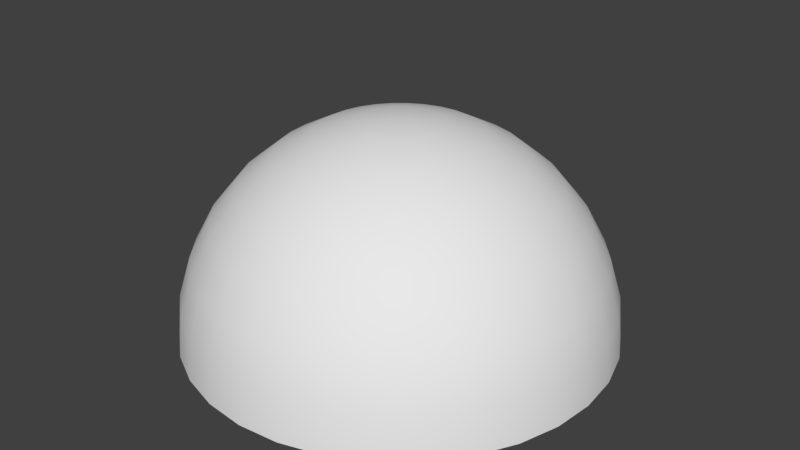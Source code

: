# Source: sphere.blend  (saved by Blender 2.78.0; exported with 4.5.12 LTS)
import bpy
from mathutils import Matrix  # noqa: F401  (used for matrix-valued properties, if any)

bpy.ops.wm.read_factory_settings(use_empty=True)
scene = bpy.context.scene
scene.name = 'Scene'

# ---- collections
col_collection_1 = bpy.data.collections.new('Collection 1'); scene.collection.children.link(col_collection_1)

# ---- world
world_world = bpy.data.worlds.new('World'); scene.world = world_world
world_world.color = (0.05088, 0.05088, 0.05088)
world_world.use_sun_shadow = False
world_world.sun_shadow_jitter_overblur = 0.0
world_world.cycles.sampling_method = 'MANUAL'

# ---- meshes
me_sphere = bpy.data.meshes.new('Sphere')
me_sphere.from_pydata([(0.03806, 0.1913, 0.407), (0.07466, 0.3753, 0.3501), (0.1084, 0.5449, 0.2577), (0.1379, 0.6935, 0.1334), (0.1622, 0.8155, -0.01817), (0.1802, 0.9061, -0.1911), (0.1913, 0.9619, -0.3786), (0.1951, 0.9808, -0.5737), (0.07466, 0.1802, 0.407), (0.1464, 0.3536, 0.3501), (0.2126, 0.5133, 0.2577), (0.2706, 0.6533, 0.1334), (0.3182, 0.7682, -0.01817), (0.3536, 0.8536, -0.1911), (0.3753, 0.9061, -0.3786), (0.3827, 0.9239, -0.5737), (0.1084, 0.1622, 0.407), (0.2126, 0.3182, 0.3501), (0.3087, 0.4619, 0.2577), (0.3928, 0.5879, 0.1334), (0.4619, 0.6913, -0.01817), (0.5133, 0.7682, -0.1911), (0.5449, 0.8155, -0.3786), (0.5556, 0.8315, -0.5737), (0.1379, 0.1379, 0.407), (0.2706, 0.2706, 0.3501), (0.3928, 0.3928, 0.2577), (0.5, 0.5, 0.1334), (0.5879, 0.5879, -0.01817), (0.6533, 0.6533, -0.1911), (0.6935, 0.6935, -0.3786), (0.7071, 0.7071, -0.5737), (0.1622, 0.1084, 0.407), (0.3182, 0.2126, 0.3501), (0.4619, 0.3087, 0.2577), (0.5879, 0.3928, 0.1334), (0.6913, 0.4619, -0.01817), (0.7682, 0.5133, -0.1911), (0.8155, 0.5449, -0.3786), (0.8315, 0.5556, -0.5737), (0.1802, 0.07466, 0.407), (0.3536, 0.1464, 0.3501), (0.5133, 0.2126, 0.2577), (0.6533, 0.2706, 0.1334), (0.7682, 0.3182, -0.01817), (0.8536, 0.3536, -0.1911), (0.9061, 0.3753, -0.3786), (0.9239, 0.3827, -0.5737), (0.1913, 0.03806, 0.407), (0.3753, 0.07466, 0.3501), (0.5449, 0.1084, 0.2577), (0.6935, 0.1379, 0.1334), (0.8155, 0.1622, -0.01817), (0.9061, 0.1802, -0.1911), (0.9619, 0.1913, -0.3786), (0.9808, 0.1951, -0.5737), (0.1951, -2.536e-08, 0.407), (0.3827, -1.791e-08, 0.3501), (0.5556, -1.045e-08, 0.2577), (0.7071, -1.791e-08, 0.1334), (0.8315, -3.281e-08, -0.01817), (0.9239, 2.68e-08, -0.1911), (0.9808, -9.241e-08, -0.3786), (1.0, -7.751e-08, -0.5737), (0.1913, -0.03806, 0.407), (0.3753, -0.07466, 0.3501), (0.5449, -0.1084, 0.2577), (0.6935, -0.1379, 0.1334), (0.8155, -0.1622, -0.01817), (0.9061, -0.1802, -0.1911), (0.9619, -0.1913, -0.3786), (0.9808, -0.1951, -0.5737), (0.1802, -0.07466, 0.407), (0.3536, -0.1464, 0.3501), (0.5133, -0.2126, 0.2577), (0.6533, -0.2706, 0.1334), (0.7682, -0.3182, -0.01817), (0.8536, -0.3536, -0.1911), (0.9061, -0.3753, -0.3786), (0.9239, -0.3827, -0.5737), (0.1622, -0.1084, 0.407), (0.3182, -0.2126, 0.3501), (0.4619, -0.3087, 0.2577), (0.5879, -0.3928, 0.1334), (0.6913, -0.4619, -0.01817), (0.7682, -0.5133, -0.1911), (0.8155, -0.5449, -0.3786), (0.8315, -0.5556, -0.5737), (0.1379, -0.1379, 0.407), (0.2706, -0.2706, 0.3501), (0.3928, -0.3928, 0.2577), (0.5, -0.5, 0.1334), (0.5879, -0.5879, -0.01817), (0.6533, -0.6533, -0.1911), (0.6935, -0.6935, -0.3786), (0.7071, -0.7071, -0.5737), (0.1084, -0.1622, 0.407), (0.2126, -0.3182, 0.3501), (0.3087, -0.4619, 0.2577), (0.3928, -0.5879, 0.1334), (0.4619, -0.6913, -0.01817), (0.5133, -0.7682, -0.1911), (0.5449, -0.8155, -0.3786), (0.5556, -0.8315, -0.5737), (0.07466, -0.1802, 0.407), (0.1464, -0.3536, 0.3501), (0.2126, -0.5133, 0.2577), (0.2706, -0.6533, 0.1334), (0.3182, -0.7682, -0.01817), (0.3536, -0.8536, -0.1911), (0.3753, -0.9061, -0.3786), (0.3827, -0.9239, -0.5737), (0.03806, -0.1913, 0.407), (0.07466, -0.3753, 0.3501), (0.1084, -0.5449, 0.2577), (0.1379, -0.6935, 0.1334), (0.1622, -0.8155, -0.01817), (0.1802, -0.9061, -0.1911), (0.1913, -0.9619, -0.3786), (0.1951, -0.9808, -0.5737), (-1.331e-07, -0.1951, 0.407), (-8.464e-08, -0.3827, 0.3501), (-9.954e-08, -0.5556, 0.2577), (-1.517e-07, -0.7071, 0.1334), (-2.113e-07, -0.8315, -0.01817), (-6.228e-08, -0.9239, -0.1911), (-2.113e-07, -0.9808, -0.3786), (-2.262e-07, -1.0, -0.5737), (-0.03806, -0.1913, 0.407), (-0.07466, -0.3753, 0.3501), (-0.1084, -0.5449, 0.2577), (-0.1379, -0.6935, 0.1334), (-0.1622, -0.8155, -0.01817), (-0.1802, -0.9061, -0.1911), (-0.1913, -0.9619, -0.3786), (-0.1951, -0.9808, -0.5737), (-0.07466, -0.1802, 0.407), (-0.1464, -0.3536, 0.3501), (-0.2126, -0.5133, 0.2577), (-0.2706, -0.6533, 0.1334), (-0.3182, -0.7682, -0.01817), (-0.3536, -0.8536, -0.1911), (-0.3753, -0.9061, -0.3786), (-0.3827, -0.9239, -0.5737), (-3.069e-07, -2.955e-07, 0.4263), (-0.1084, -0.1622, 0.407), (-0.2126, -0.3182, 0.3501), (-0.3087, -0.4619, 0.2577), (-0.3928, -0.5879, 0.1334), (-0.4619, -0.6913, -0.01817), (-0.5133, -0.7682, -0.1911), (-0.5449, -0.8155, -0.3786), (-0.5556, -0.8315, -0.5737), (-0.1379, -0.1379, 0.407), (-0.2706, -0.2706, 0.3501), (-0.3928, -0.3928, 0.2577), (-0.5, -0.5, 0.1334), (-0.5879, -0.5879, -0.01817), (-0.6533, -0.6533, -0.1911), (-0.6935, -0.6935, -0.3786), (-0.7071, -0.7071, -0.5737), (-0.1622, -0.1084, 0.407), (-0.3182, -0.2126, 0.3501), (-0.4619, -0.3087, 0.2577), (-0.5879, -0.3928, 0.1334), (-0.6913, -0.4619, -0.01817), (-0.7682, -0.5133, -0.1911), (-0.8155, -0.5449, -0.3786), (-0.8315, -0.5556, -0.5737), (-0.1802, -0.07466, 0.407), (-0.3536, -0.1464, 0.3501), (-0.5133, -0.2126, 0.2577), (-0.6533, -0.2706, 0.1334), (-0.7682, -0.3182, -0.01817), (-0.8536, -0.3536, -0.1911), (-0.9061, -0.3753, -0.3786), (-0.9239, -0.3827, -0.5737), (-0.1913, -0.03806, 0.407), (-0.3753, -0.07466, 0.3501), (-0.5449, -0.1084, 0.2577), (-0.6935, -0.1379, 0.1334), (-0.8155, -0.1622, -0.01817), (-0.9061, -0.1802, -0.1911), (-0.9619, -0.1913, -0.3786), (-0.9808, -0.1951, -0.5737), (-0.1951, -1.045e-08, 0.407), (-0.3827, 1.935e-08, 0.3501), (-0.5556, 1.935e-08, 0.2577), (-0.7071, 1.162e-07, 0.1334), (-0.8315, 1.609e-07, -0.01817), (-0.9239, -1.791e-08, -0.1911), (-0.9808, 2.056e-07, -0.3786), (-1.0, 1.609e-07, -0.5737), (-0.1913, 0.03806, 0.407), (-0.3753, 0.07466, 0.3501), (-0.5449, 0.1084, 0.2577), (-0.6935, 0.1379, 0.1334), (-0.8155, 0.1622, -0.01817), (-0.9061, 0.1802, -0.1911), (-0.9619, 0.1913, -0.3786), (-0.9808, 0.1951, -0.5737), (-0.1802, 0.07466, 0.407), (-0.3536, 0.1464, 0.3501), (-0.5133, 0.2126, 0.2577), (-0.6533, 0.2706, 0.1334), (-0.7682, 0.3182, -0.01817), (-0.8536, 0.3536, -0.1911), (-0.9061, 0.3753, -0.3786), (-0.9239, 0.3827, -0.5737), (-0.1622, 0.1084, 0.407), (-0.3182, 0.2126, 0.3501), (-0.4619, 0.3087, 0.2577), (-0.5879, 0.3928, 0.1334), (-0.6913, 0.4619, -0.01817), (-0.7682, 0.5133, -0.1911), (-0.8155, 0.5449, -0.3786), (-0.8315, 0.5556, -0.5737), (-0.1379, 0.1379, 0.407), (-0.2706, 0.2706, 0.3501), (-0.3928, 0.3928, 0.2577), (-0.5, 0.5, 0.1334), (-0.5879, 0.5879, -0.01817), (-0.6533, 0.6533, -0.1911), (-0.6935, 0.6935, -0.3786), (-0.7071, 0.7071, -0.5737), (-0.1084, 0.1622, 0.407), (-0.2126, 0.3182, 0.3501), (-0.3087, 0.4619, 0.2577), (-0.3928, 0.5879, 0.1334), (-0.4619, 0.6913, -0.01817), (-0.5133, 0.7682, -0.1911), (-0.5449, 0.8155, -0.3786), (-0.5556, 0.8315, -0.5737), (-0.07466, 0.1802, 0.407), (-0.1464, 0.3536, 0.3501), (-0.2126, 0.5133, 0.2577), (-0.2706, 0.6533, 0.1334), (-0.3182, 0.7682, -0.01817), (-0.3536, 0.8536, -0.1911), (-0.3753, 0.9061, -0.3786), (-0.3827, 0.9239, -0.5737), (-0.03806, 0.1913, 0.407), (-0.07466, 0.3753, 0.3501), (-0.1084, 0.5449, 0.2577), (-0.1379, 0.6935, 0.1334), (-0.1622, 0.8155, -0.01817), (-0.1802, 0.9061, -0.1911), (-0.1913, 0.9619, -0.3786), (-0.1951, 0.9808, -0.5737), (-8.836e-08, 0.1951, 0.407), (-4.738e-08, 0.3827, 0.3501), (-1.758e-08, 0.5556, 0.2577), (2.712e-08, 0.7071, 0.1334), (1.463e-07, 0.8315, -0.01817), (-6.228e-08, 0.9239, -0.1911), (1.314e-07, 0.9808, -0.3786), (1.463e-07, 1.0, -0.5737)], [], [(256, 255, 6, 7), (249, 144, 0), (250, 249, 0, 1), (251, 250, 1, 2), (252, 251, 2, 3), (253, 252, 3, 4), (254, 253, 4, 5), (255, 254, 5, 6), (5, 4, 12, 13), (6, 5, 13, 14), (7, 6, 14, 15), (0, 144, 8), (1, 0, 8, 9), (2, 1, 9, 10), (3, 2, 10, 11), (4, 3, 11, 12), (10, 9, 17, 18), (11, 10, 18, 19), (12, 11, 19, 20), (13, 12, 20, 21), (14, 13, 21, 22), (15, 14, 22, 23), (8, 144, 16), (9, 8, 16, 17), (22, 21, 29, 30), (23, 22, 30, 31), (16, 144, 24), (17, 16, 24, 25), (18, 17, 25, 26), (19, 18, 26, 27), (20, 19, 27, 28), (21, 20, 28, 29), (27, 26, 34, 35), (28, 27, 35, 36), (29, 28, 36, 37), (30, 29, 37, 38), (31, 30, 38, 39), (24, 144, 32), (25, 24, 32, 33), (26, 25, 33, 34), (39, 38, 46, 47), (32, 144, 40), (33, 32, 40, 41), (34, 33, 41, 42), (35, 34, 42, 43), (36, 35, 43, 44), (37, 36, 44, 45), (38, 37, 45, 46), (43, 42, 50, 51), (44, 43, 51, 52), (45, 44, 52, 53), (46, 45, 53, 54), (47, 46, 54, 55), (40, 144, 48), (41, 40, 48, 49), (42, 41, 49, 50), (55, 54, 62, 63), (48, 144, 56), (49, 48, 56, 57), (50, 49, 57, 58), (51, 50, 58, 59), (52, 51, 59, 60), (53, 52, 60, 61), (54, 53, 61, 62), (60, 59, 67, 68), (61, 60, 68, 69), (62, 61, 69, 70), (63, 62, 70, 71), (56, 144, 64), (57, 56, 64, 65), (58, 57, 65, 66), (59, 58, 66, 67), (64, 144, 72), (65, 64, 72, 73), (66, 65, 73, 74), (67, 66, 74, 75), (68, 67, 75, 76), (69, 68, 76, 77), (70, 69, 77, 78), (71, 70, 78, 79), (76, 75, 83, 84), (77, 76, 84, 85), (78, 77, 85, 86), (79, 78, 86, 87), (72, 144, 80), (73, 72, 80, 81), (74, 73, 81, 82), (75, 74, 82, 83), (81, 80, 88, 89), (82, 81, 89, 90), (83, 82, 90, 91), (84, 83, 91, 92), (85, 84, 92, 93), (86, 85, 93, 94), (87, 86, 94, 95), (80, 144, 88), (93, 92, 100, 101), (94, 93, 101, 102), (95, 94, 102, 103), (88, 144, 96), (89, 88, 96, 97), (90, 89, 97, 98), (91, 90, 98, 99), (92, 91, 99, 100), (98, 97, 105, 106), (99, 98, 106, 107), (100, 99, 107, 108), (101, 100, 108, 109), (102, 101, 109, 110), (103, 102, 110, 111), (96, 144, 104), (97, 96, 104, 105), (110, 109, 117, 118), (111, 110, 118, 119), (104, 144, 112), (105, 104, 112, 113), (106, 105, 113, 114), (107, 106, 114, 115), (108, 107, 115, 116), (109, 108, 116, 117), (114, 113, 121, 122), (115, 114, 122, 123), (116, 115, 123, 124), (117, 116, 124, 125), (118, 117, 125, 126), (119, 118, 126, 127), (112, 144, 120), (113, 112, 120, 121), (126, 125, 133, 134), (127, 126, 134, 135), (120, 144, 128), (121, 120, 128, 129), (122, 121, 129, 130), (123, 122, 130, 131), (124, 123, 131, 132), (125, 124, 132, 133), (131, 130, 138, 139), (132, 131, 139, 140), (133, 132, 140, 141), (134, 133, 141, 142), (135, 134, 142, 143), (128, 144, 136), (129, 128, 136, 137), (130, 129, 137, 138), (143, 142, 151, 152), (136, 144, 145), (137, 136, 145, 146), (138, 137, 146, 147), (139, 138, 147, 148), (140, 139, 148, 149), (141, 140, 149, 150), (142, 141, 150, 151), (148, 147, 155, 156), (149, 148, 156, 157), (150, 149, 157, 158), (151, 150, 158, 159), (152, 151, 159, 160), (145, 144, 153), (146, 145, 153, 154), (147, 146, 154, 155), (160, 159, 167, 168), (153, 144, 161), (154, 153, 161, 162), (155, 154, 162, 163), (156, 155, 163, 164), (157, 156, 164, 165), (158, 157, 165, 166), (159, 158, 166, 167), (165, 164, 172, 173), (166, 165, 173, 174), (167, 166, 174, 175), (168, 167, 175, 176), (161, 144, 169), (162, 161, 169, 170), (163, 162, 170, 171), (164, 163, 171, 172), (170, 169, 177, 178), (171, 170, 178, 179), (172, 171, 179, 180), (173, 172, 180, 181), (174, 173, 181, 182), (175, 174, 182, 183), (176, 175, 183, 184), (169, 144, 177), (182, 181, 189, 190), (183, 182, 190, 191), (184, 183, 191, 192), (177, 144, 185), (178, 177, 185, 186), (179, 178, 186, 187), (180, 179, 187, 188), (181, 180, 188, 189), (186, 185, 193, 194), (187, 186, 194, 195), (188, 187, 195, 196), (189, 188, 196, 197), (190, 189, 197, 198), (191, 190, 198, 199), (192, 191, 199, 200), (185, 144, 193), (198, 197, 205, 206), (199, 198, 206, 207), (200, 199, 207, 208), (193, 144, 201), (194, 193, 201, 202), (195, 194, 202, 203), (196, 195, 203, 204), (197, 196, 204, 205), (203, 202, 210, 211), (204, 203, 211, 212), (205, 204, 212, 213), (206, 205, 213, 214), (207, 206, 214, 215), (208, 207, 215, 216), (201, 144, 209), (202, 201, 209, 210), (215, 214, 222, 223), (216, 215, 223, 224), (209, 144, 217), (210, 209, 217, 218), (211, 210, 218, 219), (212, 211, 219, 220), (213, 212, 220, 221), (214, 213, 221, 222), (219, 218, 226, 227), (220, 219, 227, 228), (221, 220, 228, 229), (222, 221, 229, 230), (223, 222, 230, 231), (224, 223, 231, 232), (217, 144, 225), (218, 217, 225, 226), (231, 230, 238, 239), (232, 231, 239, 240), (225, 144, 233), (226, 225, 233, 234), (227, 226, 234, 235), (228, 227, 235, 236), (229, 228, 236, 237), (230, 229, 237, 238), (236, 235, 243, 244), (237, 236, 244, 245), (238, 237, 245, 246), (239, 238, 246, 247), (240, 239, 247, 248), (233, 144, 241), (234, 233, 241, 242), (235, 234, 242, 243), (248, 247, 255, 256), (241, 144, 249), (242, 241, 249, 250), (243, 242, 250, 251), (244, 243, 251, 252), (245, 244, 252, 253), (246, 245, 253, 254), (247, 246, 254, 255)])
me_sphere.polygons.foreach_set('use_smooth', [True] * 256)
me_sphere.use_remesh_preserve_volume = False
me_sphere.use_remesh_preserve_attributes = False
me_sphere.use_mirror_vertex_groups = False
me_sphere.update()

# ---- objects
ob_sphere = bpy.data.objects.new('Sphere', me_sphere)

# ---- transforms, parenting, visibility, modifiers, constraints
ob_sphere.location = (0.006081, -0.2257, -0.08019)
ob_sphere.lineart.crease_threshold = 0.0

# ---- collection membership
col_collection_1.objects.link(ob_sphere)

# ---- scene / render settings (as saved in the file)
scene.frame_start = 1; scene.frame_end = 250; scene.frame_set(1)
scene.render.engine = 'BLENDER_EEVEE_NEXT'
scene.render.resolution_percentage = 50
scene.render.dither_intensity = 0.0
scene.cycles.use_denoising = False
scene.cycles.samples = 128
scene.cycles.sampling_pattern = 'TABULATED_SOBOL'
scene.cycles.light_sampling_threshold = 0.0
scene.cycles.use_adaptive_sampling = False
scene.cycles.use_light_tree = False
scene.cycles.blur_glossy = 0.0
scene.cycles.sample_clamp_indirect = 0.0
scene.view_settings.view_transform = 'Standard'
bpy.context.view_layer.update()

# ---- added for rendering (the .blend has no active camera and no usable light): camera, sun
cam_auto = bpy.data.cameras.new('AutoCamera')
cam_auto.lens = 50.0
cam_auto.sensor_width = 36.0
cam_auto.clip_end = 1000.0
ob_auto_camera = bpy.data.objects.new('AutoCamera', cam_auto)
scene.collection.objects.link(ob_auto_camera)
ob_auto_camera.location = (2.78175, -3.55654, 2.06661)
ob_auto_camera.rotation_euler = (1.09748, -7.21219e-08, 0.694738)
scene.camera = ob_auto_camera
light_auto_sun = bpy.data.lights.new('AutoSun', 'SUN')
light_auto_sun.energy = 3.0
light_auto_sun.angle = 0.0523599
ob_auto_sun = bpy.data.objects.new('AutoSun', light_auto_sun)
scene.collection.objects.link(ob_auto_sun)
ob_auto_sun.rotation_euler = (0.872665, 0.174533, 0.523599)
bpy.context.view_layer.update()
